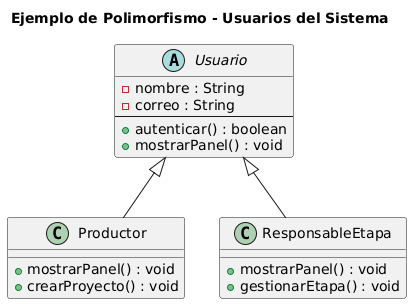

The diagram above was rendered by PlantUML. Its source (embedded in the PNG):
@startuml
title Ejemplo de Polimorfismo - Usuarios del Sistema

abstract class Usuario {
    - nombre : String
    - correo : String
    --
    + autenticar() : boolean
    + mostrarPanel() : void
}

class Productor {
    + mostrarPanel() : void
    + crearProyecto() : void
}

class ResponsableEtapa {
    + mostrarPanel() : void
    + gestionarEtapa() : void
}

Usuario <|-- Productor
Usuario <|-- ResponsableEtapa
@enduml